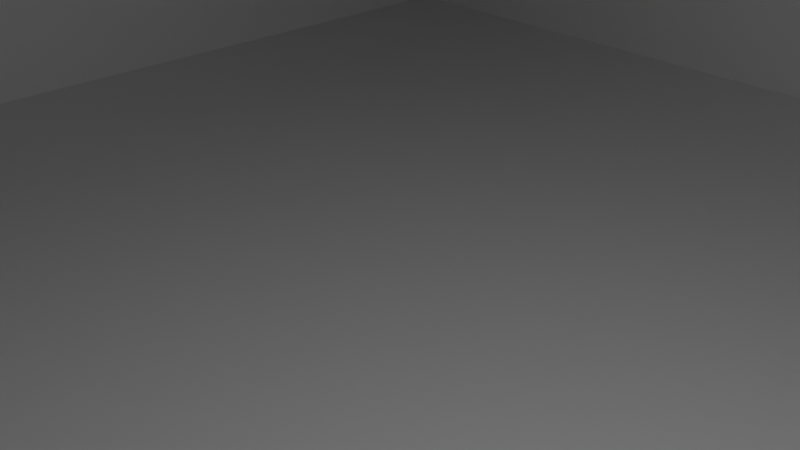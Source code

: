 # Source: blend.blend  (saved by Blender 2.81.16; exported with 4.5.12 LTS)
import bpy
from mathutils import Matrix  # noqa: F401  (used for matrix-valued properties, if any)

bpy.ops.wm.read_factory_settings(use_empty=True)
scene = bpy.context.scene
scene.name = 'Scene'

# ---- collections
col_collection = bpy.data.collections.new('Collection'); scene.collection.children.link(col_collection)

# ---- materials (node trees are filled in below, after node groups)
mat_material_001 = bpy.data.materials.new('Material.001')
mat_material_001.use_transparent_shadow = False
mat_material_001.diffuse_color = (0.2129, 0.8, 0.1907, 1.0)
mat_material_002 = bpy.data.materials.new('Material.002')
mat_material_002.use_transparent_shadow = False
mat_material_002.diffuse_color = (0.8, 0.1858, 0.3759, 1.0)
mat_material_003 = bpy.data.materials.new('Material.003')
mat_material_003.use_transparent_shadow = False
mat_material_003.diffuse_color = (0.1952, 0.8, 0.6892, 1.0)

# ---- material node trees
mat_material_001.use_nodes = True; mat_material_001.node_tree.nodes.clear()
_N = mat_material_001.node_tree.nodes; _L = mat_material_001.node_tree.links
n0 = _N.new('ShaderNodeOutputMaterial'); n0.name = 'Material Output'; n0.location = (300, 300)
n1 = _N.new('ShaderNodeBsdfPrincipled'); n1.name = 'Principled BSDF'; n1.location = (10, 300)
n1.distribution = 'GGX'
n1.subsurface_method = 'BURLEY'
n1.inputs[3].default_value = 1.45
n1.inputs[27].default_value = (0.0, 0.0, 0.0, 1.0)
n1.inputs[28].default_value = 1.0
_L.new(n1.outputs[0], n0.inputs[0])
n0.is_active_output = True
mat_material_002.use_nodes = True; mat_material_002.node_tree.nodes.clear()
_N = mat_material_002.node_tree.nodes; _L = mat_material_002.node_tree.links
n0 = _N.new('ShaderNodeOutputMaterial'); n0.name = 'Material Output'; n0.location = (300, 300)
n1 = _N.new('ShaderNodeBsdfPrincipled'); n1.name = 'Principled BSDF'; n1.location = (10, 300)
n1.distribution = 'GGX'
n1.subsurface_method = 'BURLEY'
n1.inputs[3].default_value = 1.45
n1.inputs[27].default_value = (0.0, 0.0, 0.0, 1.0)
n1.inputs[28].default_value = 1.0
_L.new(n1.outputs[0], n0.inputs[0])
n0.is_active_output = True
mat_material_003.use_nodes = True; mat_material_003.node_tree.nodes.clear()
_N = mat_material_003.node_tree.nodes; _L = mat_material_003.node_tree.links
n0 = _N.new('ShaderNodeOutputMaterial'); n0.name = 'Material Output'; n0.location = (300, 300)
n1 = _N.new('ShaderNodeBsdfPrincipled'); n1.name = 'Principled BSDF'; n1.location = (10, 300)
n1.distribution = 'GGX'
n1.subsurface_method = 'BURLEY'
n1.inputs[3].default_value = 1.45
n1.inputs[27].default_value = (0.0, 0.0, 0.0, 1.0)
n1.inputs[28].default_value = 1.0
_L.new(n1.outputs[0], n0.inputs[0])
n0.is_active_output = True

# ---- world
world_world = bpy.data.worlds.new('World'); scene.world = world_world
world_world.use_nodes = True; world_world.node_tree.nodes.clear()
_N = world_world.node_tree.nodes; _L = world_world.node_tree.links
n0 = _N.new('ShaderNodeOutputWorld'); n0.name = 'World Output'; n0.location = (300, 300)
n1 = _N.new('ShaderNodeBackground'); n1.name = 'Background'; n1.location = (10, 300)
n1.inputs[0].default_value = (0.05088, 0.05088, 0.05088, 1.0)
_L.new(n1.outputs[0], n0.inputs[0])
n0.is_active_output = True
world_world.color = (0.05088, 0.05088, 0.05088)
world_world.use_sun_shadow = False
world_world.sun_shadow_jitter_overblur = 0.0

# ---- cameras
cam_camera = bpy.data.cameras.new('Camera')
cam_camera.clip_end = 100.0
cam_camera.ortho_scale = 7.314

# ---- lights
light_light = bpy.data.lights.new('Light', 'POINT')
light_light.transmission_factor = 0.0
light_light.energy = 1000.0
light_light.shadow_soft_size = 0.1
light_light.shadow_maximum_resolution = 0.006
light_light.use_absolute_resolution = True

# ---- meshes
me_cube_001 = bpy.data.meshes.new('Cube.001')
me_cube_001.from_pydata([(-37.5, -32.5, -1.0), (-30.5, -31.25, 1.0), (-37.5, 32.5, -1.0), (-30.5, 31.25, 1.0), (37.5, -32.5, -1.0), (30.5, -31.25, 1.0), (37.5, 32.5, -1.0), (30.5, 31.25, 1.0), (-37.5, -32.5, 1.0), (-37.5, 32.5, 1.0), (37.5, 32.5, 1.0), (37.5, -32.5, 1.0), (-37.5, 32.5, 2.0), (37.5, 32.5, 2.0), (37.5, -32.5, 2.0), (-37.5, -32.5, 2.0), (-30.5, 31.25, 2.0), (30.5, 31.25, 2.0), (30.5, -31.25, 2.0), (-30.5, -31.25, 2.0)], [], [(0, 8, 9, 2), (2, 9, 10, 6), (6, 10, 11, 4), (4, 11, 8, 0), (2, 6, 4, 0), (7, 3, 1, 5), (1, 3, 9, 8), (9, 3, 16, 12), (7, 5, 11, 10), (11, 5, 18, 14), (16, 17, 13, 12), (18, 19, 15, 14), (5, 1, 19, 18), (3, 7, 17, 16), (8, 11, 14, 15), (7, 10, 13, 17), (1, 8, 15, 19), (10, 9, 12, 13)])
_uv = me_cube_001.uv_layers.new(name='UVMap')
_uv.uv.foreach_set('vector', [0.375, 0.0, 0.625, 0.0, 0.625, 0.25, 0.375, 0.25, 0.375, 0.25, 0.625, 0.25, 0.625, 0.5, 0.375, 0.5, 0.375, 0.5, 0.625, 0.5, 0.625, 0.75, 0.375, 0.75, 0.375, 0.75, 0.625, 0.75, 0.625, 1.0, 0.375, 1.0, 0.125, 0.5, 0.375, 0.5, 0.375, 0.75, 0.125, 0.75, 0.6327, 0.5077, 0.8673, 0.5077, 0.8673, 0.7423, 0.6327, 0.7423, 0.8673, 0.7423, 0.8673, 0.5077, 0.875, 0.5, 0.875, 0.75, 0.875, 0.5, 0.8673, 0.5077, 0.8673, 0.5077, 0.875, 0.5, 0.6327, 0.5077, 0.6327, 0.7423, 0.625, 0.75, 0.625, 0.5, 0.625, 0.75, 0.6327, 0.7423, 0.6327, 0.7423, 0.625, 0.75, 0.8673, 0.5077, 0.6327, 0.5077, 0.625, 0.5, 0.875, 0.5, 0.6327, 0.7423, 0.8673, 0.7423, 0.875, 0.75, 0.625, 0.75, 0.6327, 0.7423, 0.8673, 0.7423, 0.8673, 0.7423, 0.6327, 0.7423, 0.8673, 0.5077, 0.6327, 0.5077, 0.6327, 0.5077, 0.8673, 0.5077, 0.625, 1.0, 0.625, 0.75, 0.625, 0.75, 0.625, 1.0, 0.6327, 0.5077, 0.625, 0.5, 0.625, 0.5, 0.6327, 0.5077, 0.8673, 0.7423, 0.875, 0.75, 0.875, 0.75, 0.8673, 0.7423, 0.625, 0.5, 0.625, 0.25, 0.625, 0.25, 0.625, 0.5])
me_cube_001.materials.append(mat_material_001)
me_cube_001.use_remesh_fix_poles = True
me_cube_001.use_remesh_preserve_attributes = False
me_cube_001.use_mirror_vertex_groups = False
me_cube_001.update()
me_cube_002 = bpy.data.meshes.new('Cube.002')
me_cube_002.from_pydata([(37.5, 32.5, -1.0), (37.5, 32.5, 1.0), (37.5, -32.5, -1.0), (37.5, -32.5, 1.0), (-37.5, 32.5, -1.0), (-37.5, 32.5, 1.0), (-37.5, -32.5, -1.0), (-37.5, -32.5, 1.0), (37.5, 33.0, -1.0), (37.5, 33.0, 1.0), (37.5, -33.0, 1.0), (37.5, -33.0, -1.0), (-37.5, -33.0, -1.0), (-37.5, -33.0, 1.0), (-37.5, 33.0, 1.0), (-37.5, 33.0, -1.0), (37.5, 35.0, -1.0), (37.5, 35.0, 1.0), (37.5, -35.0, 1.0), (37.5, -35.0, -1.0), (-37.5, -35.0, -1.0), (-37.5, -35.0, 1.0), (-37.5, 35.0, 1.0), (-37.5, 35.0, -1.0), (-37.5, -33.0, -4.5), (37.5, -33.0, -4.5), (37.5, 33.0, -4.5), (-37.5, 33.0, -4.5), (-37.5, -35.0, -4.5), (37.5, -35.0, -4.5), (37.5, 35.0, -4.5), (-37.5, 35.0, -4.5), (-37.5, -33.0, -6.5), (37.5, -33.0, -6.5), (37.5, 33.0, -6.5), (-37.5, 33.0, -6.5), (-37.5, -35.0, -6.5), (37.5, -35.0, -6.5), (37.5, 35.0, -6.5), (-37.5, 35.0, -6.5), (-37.5, -31.0, -4.5), (37.5, -31.0, -4.5), (37.5, 31.0, -4.5), (-37.5, 31.0, -4.5), (-37.5, -31.0, -6.5), (37.5, -31.0, -6.5), (37.5, 31.0, -6.5), (-37.5, 31.0, -6.5), (67.5, 32.5, -1.0), (67.5, 32.5, 1.0), (-67.5, 32.5, 1.0), (-67.5, 32.5, -1.0), (67.5, 33.0, -1.0), (67.5, 33.0, 1.0), (-67.5, 33.0, 1.0), (-67.5, 33.0, -1.0), (67.5, 35.0, -1.0), (67.5, 35.0, 1.0), (-67.5, 35.0, 1.0), (-67.5, 35.0, -1.0), (-67.5, 33.0, -4.5), (-67.5, 35.0, -4.5), (67.5, 35.0, -4.5), (67.5, 33.0, -4.5), (-67.5, 33.0, -6.5), (-67.5, 35.0, -6.5), (67.5, 35.0, -6.5), (67.5, 33.0, -6.5), (56.33, 33.0, -29.0), (67.5, 33.0, -17.83), (61.92, 33.0, -27.5), (66.0, 33.0, -23.42), (37.5, 33.0, -17.83), (48.67, 33.0, -29.0), (39.0, 33.0, -23.42), (43.08, 33.0, -27.5), (48.67, 35.0, -29.0), (37.5, 35.0, -17.83), (43.08, 35.0, -27.5), (39.0, 35.0, -23.42), (67.5, 35.0, -17.83), (56.33, 35.0, -29.0), (66.0, 35.0, -23.42), (61.92, 35.0, -27.5), (-48.67, 33.0, -29.0), (-37.5, 33.0, -17.83), (-43.08, 33.0, -27.5), (-39.0, 33.0, -23.42), (-37.5, 35.0, -17.83), (-48.67, 35.0, -29.0), (-39.0, 35.0, -23.42), (-43.08, 35.0, -27.5), (-67.5, 33.0, -17.83), (-56.33, 33.0, -29.0), (-66.0, 33.0, -23.42), (-61.92, 33.0, -27.5), (-56.33, 35.0, -29.0), (-67.5, 35.0, -17.83), (-61.92, 35.0, -27.5), (-66.0, 35.0, -23.42)], [], [(0, 1, 3, 2), (3, 7, 13, 10), (6, 7, 5, 4), (4, 5, 50, 51), (2, 6, 4, 0), (7, 3, 1, 5), (13, 12, 20, 21), (8, 15, 27, 26), (2, 3, 10, 11), (1, 0, 48, 49), (0, 4, 15, 8), (7, 6, 12, 13), (6, 2, 11, 12), (5, 1, 9, 14), (19, 18, 21, 20), (23, 22, 17, 16), (11, 19, 29, 25), (30, 16, 56, 62), (14, 9, 17, 22), (35, 27, 60, 64), (10, 13, 21, 18), (11, 10, 18, 19), (23, 31, 61, 59), (25, 29, 37, 33), (20, 12, 24, 28), (15, 4, 51, 55), (12, 11, 25, 24), (23, 16, 30, 31), (19, 20, 28, 29), (16, 17, 57, 56), (34, 35, 39, 38), (32, 33, 37, 36), (31, 30, 38, 39), (33, 32, 44, 45), (28, 24, 32, 36), (29, 28, 36, 37), (27, 35, 47, 43), (42, 43, 47, 46), (40, 41, 45, 44), (25, 33, 45, 41), (26, 27, 43, 42), (32, 24, 40, 44), (35, 34, 46, 47), (34, 26, 42, 46), (24, 25, 41, 40), (51, 50, 54, 55), (49, 48, 52, 53), (53, 52, 56, 57), (55, 54, 58, 59), (62, 63, 67, 66), (55, 59, 61, 60), (56, 52, 63, 62), (60, 61, 65, 64), (27, 15, 55, 60), (0, 8, 52, 48), (8, 26, 63, 52), (26, 34, 67, 63), (22, 23, 59, 58), (9, 1, 49, 53), (17, 9, 53, 57), (38, 30, 62, 66), (34, 38, 77, 72), (14, 22, 58, 54), (5, 14, 54, 50), (31, 39, 65, 61), (66, 67, 69, 80), (35, 64, 92, 94, 95, 93, 84, 86, 87, 85), (65, 39, 88, 90, 91, 89, 96, 98, 99, 97), (64, 65, 97, 92), (89, 84, 93, 96), (39, 35, 85, 88), (67, 34, 72, 74, 75, 73, 68, 70, 71, 69), (38, 66, 80, 82, 83, 81, 76, 78, 79, 77), (84, 89, 91, 86), (86, 91, 90, 87), (87, 90, 88, 85), (76, 73, 75, 78), (78, 75, 74, 79), (79, 74, 72, 77), (92, 97, 99, 94), (94, 99, 98, 95), (95, 98, 96, 93), (80, 69, 71, 82), (82, 71, 70, 83), (83, 70, 68, 81), (73, 76, 81, 68)])
_uv = me_cube_002.uv_layers.new(name='UVMap')
_uv.uv.foreach_set('vector', [0.375, 0.0, 0.625, 0.0, 0.625, 0.25, 0.375, 0.25, 0.875, 0.5, 0.625, 0.5, 0.625, 0.5, 0.875, 0.5, 0.375, 0.5, 0.625, 0.5, 0.625, 0.75, 0.375, 0.75, 0.375, 0.75, 0.625, 0.75, 0.625, 0.75, 0.375, 0.75, 0.125, 0.5, 0.375, 0.5, 0.375, 0.75, 0.125, 0.75, 0.625, 0.5, 0.875, 0.5, 0.875, 0.75, 0.625, 0.75, 0.625, 0.5, 0.375, 0.5, 0.375, 0.5, 0.625, 0.5, 0.125, 0.75, 0.375, 0.75, 0.375, 0.75, 0.125, 0.75, 0.375, 0.25, 0.625, 0.25, 0.625, 0.25, 0.375, 0.25, 0.625, 0.0, 0.375, 0.0, 0.375, 0.0, 0.625, 0.0, 0.125, 0.75, 0.375, 0.75, 0.375, 0.75, 0.125, 0.75, 0.625, 0.5, 0.375, 0.5, 0.375, 0.5, 0.625, 0.5, 0.375, 0.5, 0.125, 0.5, 0.125, 0.5, 0.375, 0.5, 0.625, 0.75, 0.875, 0.75, 0.875, 0.75, 0.625, 0.75, 0.375, 0.25, 0.625, 0.25, 0.625, 0.5, 0.375, 0.5, 0.375, 0.75, 0.625, 0.75, 0.625, 1.0, 0.375, 1.0, 0.375, 0.25, 0.375, 0.25, 0.375, 0.25, 0.375, 0.25, 0.375, 1.0, 0.375, 1.0, 0.375, 1.0, 0.375, 1.0, 0.625, 0.75, 0.875, 0.75, 0.875, 0.75, 0.625, 0.75, 0.375, 0.75, 0.375, 0.75, 0.375, 0.75, 0.375, 0.75, 0.875, 0.5, 0.625, 0.5, 0.625, 0.5, 0.875, 0.5, 0.375, 0.25, 0.625, 0.25, 0.625, 0.25, 0.375, 0.25, 0.375, 0.75, 0.375, 0.75, 0.375, 0.75, 0.375, 0.75, 0.375, 0.25, 0.375, 0.25, 0.375, 0.25, 0.375, 0.25, 0.375, 0.5, 0.375, 0.5, 0.375, 0.5, 0.375, 0.5, 0.375, 0.75, 0.375, 0.75, 0.375, 0.75, 0.375, 0.75, 0.375, 0.5, 0.125, 0.5, 0.125, 0.5, 0.375, 0.5, 0.375, 0.75, 0.375, 1.0, 0.375, 1.0, 0.375, 0.75, 0.375, 0.25, 0.375, 0.5, 0.375, 0.5, 0.375, 0.25, 0.375, 1.0, 0.625, 1.0, 0.625, 1.0, 0.375, 1.0, 0.125, 0.75, 0.375, 0.75, 0.375, 0.75, 0.125, 0.75, 0.375, 0.5, 0.125, 0.5, 0.125, 0.5, 0.375, 0.5, 0.375, 0.75, 0.375, 1.0, 0.375, 1.0, 0.375, 0.75, 0.125, 0.5, 0.375, 0.5, 0.375, 0.5, 0.125, 0.5, 0.375, 0.5, 0.375, 0.5, 0.375, 0.5, 0.375, 0.5, 0.375, 0.25, 0.375, 0.5, 0.375, 0.5, 0.375, 0.25, 0.375, 0.75, 0.375, 0.75, 0.375, 0.75, 0.375, 0.75, 0.125, 0.75, 0.375, 0.75, 0.375, 0.75, 0.125, 0.75, 0.375, 0.5, 0.125, 0.5, 0.125, 0.5, 0.375, 0.5, 0.375, 0.25, 0.375, 0.25, 0.375, 0.25, 0.375, 0.25, 0.125, 0.75, 0.375, 0.75, 0.375, 0.75, 0.125, 0.75, 0.375, 0.5, 0.375, 0.5, 0.375, 0.5, 0.375, 0.5, 0.375, 0.75, 0.125, 0.75, 0.125, 0.75, 0.375, 0.75, 0.375, 0.0, 0.375, 0.0, 0.375, 0.0, 0.375, 0.0, 0.375, 0.5, 0.125, 0.5, 0.125, 0.5, 0.375, 0.5, 0.375, 0.75, 0.625, 0.75, 0.625, 0.75, 0.375, 0.75, 0.625, 0.0, 0.375, 0.0, 0.375, 0.0, 0.625, 0.0, 0.625, 0.0, 0.375, 0.0, 0.375, 0.0, 0.625, 0.0, 0.375, 0.75, 0.625, 0.75, 0.625, 0.75, 0.375, 0.75, 0.375, 0.0, 0.375, 0.0, 0.375, 0.0, 0.375, 0.0, 0.375, 0.75, 0.375, 0.75, 0.375, 0.75, 0.375, 0.75, 0.375, 0.0, 0.375, 0.0, 0.375, 0.0, 0.375, 0.0, 0.375, 0.75, 0.375, 0.75, 0.375, 0.75, 0.375, 0.75, 0.375, 0.75, 0.375, 0.75, 0.375, 0.75, 0.375, 0.75, 0.125, 0.75, 0.125, 0.75, 0.125, 0.75, 0.125, 0.75, 0.125, 0.75, 0.125, 0.75, 0.125, 0.75, 0.125, 0.75, 0.375, 0.0, 0.375, 0.0, 0.375, 0.0, 0.375, 0.0, 0.625, 0.75, 0.375, 0.75, 0.375, 0.75, 0.625, 0.75, 0.875, 0.75, 0.875, 0.75, 0.875, 0.75, 0.875, 0.75, 0.875, 0.75, 0.875, 0.75, 0.875, 0.75, 0.875, 0.75, 0.375, 1.0, 0.375, 1.0, 0.375, 1.0, 0.375, 1.0, 0.125, 0.75, 0.125, 0.75, 0.125, 0.75, 0.125, 0.75, 0.625, 0.75, 0.625, 0.75, 0.625, 0.75, 0.625, 0.75, 0.625, 0.75, 0.625, 0.75, 0.625, 0.75, 0.625, 0.75, 0.375, 0.75, 0.375, 0.75, 0.375, 0.75, 0.375, 0.75, 0.375, 0.0, 0.375, 0.0, 0.375, 0.0, 0.375, 0.0, 0.375, 0.75, 0.375, 0.75, 0.375, 0.75, 0.375, 0.75, 0.375, 0.75, 0.375, 0.75, 0.375, 0.75, 0.375, 0.75, 0.375, 0.75, 0.375, 0.75, 0.375, 0.75, 0.375, 0.75, 0.375, 0.75, 0.375, 0.75, 0.375, 0.75, 0.375, 0.75, 0.375, 0.75, 0.375, 0.75, 0.375, 0.75, 0.375, 0.75, 0.375, 0.75, 0.375, 0.75, 0.375, 0.75, 0.375, 0.75, 0.375, 0.75, 0.375, 0.75, 0.375, 0.75, 0.375, 0.75, 0.375, 0.75, 0.375, 0.75, 0.375, 0.75, 0.375, 0.75, 0.375, 0.0, 0.375, 0.0, 0.375, 0.0, 0.2083, 0.5, 0.2083, 0.5, 0.375, 0.0, 0.375, 0.0, 0.375, 0.0, 0.375, 0.0, 0.375, 0.0, 0.375, 1.0, 0.375, 1.0, 0.375, 1.0, 0.375, 1.0, 0.375, 1.0, 0.375, 1.0, 0.375, 1.0, 0.2083, 0.8333, 0.2083, 0.8333, 0.375, 1.0, 0.375, 0.75, 0.375, 0.75, 0.375, 0.75, 0.375, 0.75, 0.375, 0.75, 0.375, 0.75, 0.375, 0.75, 0.375, 0.75, 0.375, 0.75, 0.375, 0.75, 0.375, 0.75, 0.375, 0.75, 0.125, 0.75, 0.125, 0.75, 0.2083, 0.5, 0.2083, 0.8333, 0.2083, 0.8333, 0.2083, 0.5, 0.2083, 0.5, 0.2083, 0.8333, 0.2083, 0.8333, 0.2083, 0.5, 0.125, 0.75, 0.125, 0.75, 0.375, 0.75, 0.375, 0.75, 0.375, 0.75, 0.375, 0.75, 0.375, 0.75, 0.375, 0.75, 0.375, 0.75, 0.375, 0.75, 0.375, 0.75, 0.375, 0.75, 0.375, 0.75, 0.375, 0.75, 0.375, 0.0, 0.375, 0.0, 0.375, 0.0, 0.375, 0.0, 0.375, 0.0, 0.375, 0.0, 0.375, 0.0, 0.375, 0.0, 0.125, 0.75, 0.125, 0.75, 0.125, 0.75, 0.125, 0.75, 0.125, 0.75, 0.125, 0.75, 0.125, 0.75, 0.125, 0.75])
me_cube_002.materials.append(mat_material_002)
me_cube_002.use_remesh_fix_poles = True
me_cube_002.use_remesh_preserve_attributes = False
me_cube_002.use_mirror_vertex_groups = False
me_cube_002.update()
me_cube_003 = bpy.data.meshes.new('Cube.003')
me_cube_003.from_pydata([(-1.0, -1.0, -1.0), (-1.0, -1.0, 1.0), (-1.0, 1.0, -1.0), (-1.0, 1.0, 1.0), (1.0, -1.0, -1.0), (1.0, -1.0, 1.0), (1.0, 1.0, -1.0), (1.0, 1.0, 1.0)], [], [(0, 1, 3, 2), (2, 3, 7, 6), (6, 7, 5, 4), (4, 5, 1, 0), (2, 6, 4, 0), (7, 3, 1, 5)])
_uv = me_cube_003.uv_layers.new(name='UVMap')
_uv.uv.foreach_set('vector', [0.375, 0.0, 0.625, 0.0, 0.625, 0.25, 0.375, 0.25, 0.375, 0.25, 0.625, 0.25, 0.625, 0.5, 0.375, 0.5, 0.375, 0.5, 0.625, 0.5, 0.625, 0.75, 0.375, 0.75, 0.375, 0.75, 0.625, 0.75, 0.625, 1.0, 0.375, 1.0, 0.125, 0.5, 0.375, 0.5, 0.375, 0.75, 0.125, 0.75, 0.625, 0.5, 0.875, 0.5, 0.875, 0.75, 0.625, 0.75])
me_cube_003.use_remesh_fix_poles = True
me_cube_003.use_remesh_preserve_attributes = False
me_cube_003.use_mirror_vertex_groups = False
me_cube_003.update()
me_cube_004 = bpy.data.meshes.new('Cube.004')
me_cube_004.from_pydata([(-5.0, -1.0, -50.0), (-5.0, -1.0, 49.5), (5.0, -1.0, -50.0), (5.0, -1.0, 49.5), (5.0, 1.0, -52.0), (-5.0, 1.0, -52.0), (5.0, -1.0, -52.0), (-5.0, -1.0, -52.0), (5.0, 1.0, -74.0), (-5.0, 1.0, -74.0), (5.0, -1.0, -74.0), (-5.0, -1.0, -74.0), (5.0, 1.0, -76.0), (-5.0, 1.0, -76.0), (5.0, -1.0, -76.0), (-5.0, -1.0, -76.0), (5.0, 21.0, -50.0), (-5.0, 21.0, -50.0), (5.0, 21.0, -52.0), (-5.0, 21.0, -52.0), (5.0, 21.0, -74.0), (-5.0, 21.0, -74.0), (5.0, 21.0, -76.0), (-5.0, 21.0, -76.0), (-5.0, 1.0, 51.5), (5.0, 1.0, 51.5), (5.0, -1.0, 51.5), (-5.0, -1.0, 51.5), (-5.0, 1.0, 59.5), (5.0, 1.0, 59.5), (5.0, -1.0, 59.5), (-5.0, -1.0, 59.5), (-5.0, 1.0, 61.5), (5.0, 1.0, 61.5), (5.0, -1.0, 61.5), (-5.0, -1.0, 61.5), (-5.0, 6.0, 49.5), (5.0, 6.0, 49.5), (-5.0, 6.0, 51.5), (5.0, 6.0, 51.5), (-5.0, 6.0, 59.5), (5.0, 6.0, 59.5), (-5.0, 6.0, 61.5), (5.0, 6.0, 61.5), (-5.0, 4.407, 49.5), (-5.0, 1.0, 46.09), (-5.0, -0.9999, 49.5), (-5.0, 1.0, 51.5), (-5.0, 2.703, 49.04), (-5.0, 1.456, 47.8), (5.0, 1.0, 46.09), (5.0, 4.407, 49.5), (5.0, 1.0, 51.5), (5.0, -0.9999, 49.5), (5.0, 1.456, 47.8), (5.0, 2.703, 49.04), (-5.0, 1.0, -43.28), (-5.0, 7.725, -50.0), (-5.0, 1.0, -52.0), (-5.0, -1.0, -50.0), (-5.0, 1.901, -46.64), (-5.0, 4.362, -49.1), (5.0, 7.725, -50.0), (5.0, 1.0, -43.28), (5.0, -1.0, -50.0), (5.0, 1.0, -52.0), (5.0, 4.362, -49.1), (5.0, 1.901, -46.64)], [], [(47, 46, 1, 27, 24), (3, 53, 52, 25, 26), (2, 3, 1, 0), (64, 63, 50, 53, 3, 2), (5, 58, 57, 17, 19), (1, 3, 26, 27), (7, 5, 9, 11), (62, 65, 4, 18, 16), (12, 13, 23, 22), (2, 0, 7, 6), (8, 10, 14, 12), (4, 6, 10, 8), (6, 7, 11, 10), (5, 4, 8, 9), (12, 14, 15, 13), (10, 11, 15, 14), (11, 9, 13, 15), (17, 16, 18, 19), (21, 20, 22, 23), (13, 9, 21, 23), (8, 12, 22, 20), (0, 1, 46, 45, 56, 59), (9, 8, 20, 21), (56, 45, 50, 63), (4, 5, 19, 18), (27, 26, 30, 31), (33, 29, 41, 43), (44, 47, 24, 38, 36), (25, 52, 51, 37, 39), (28, 31, 35, 32), (25, 24, 28, 29), (24, 27, 31, 28), (26, 25, 29, 30), (34, 33, 32, 35), (30, 29, 33, 34), (31, 30, 34, 35), (51, 44, 36, 37), (37, 36, 38, 39), (41, 40, 42, 43), (24, 25, 39, 38), (32, 33, 43, 42), (65, 64, 2, 6, 4), (28, 32, 42, 40), (29, 28, 40, 41), (44, 48, 49, 45, 46, 47), (50, 54, 55, 51, 52, 53), (44, 51, 55, 48), (48, 55, 54, 49), (49, 54, 50, 45), (0, 59, 58, 5, 7), (56, 60, 61, 57, 58, 59), (62, 66, 67, 63, 64, 65), (62, 57, 61, 66), (66, 61, 60, 67), (67, 60, 56, 63), (57, 62, 16, 17)])
_uv = me_cube_004.uv_layers.new(name='UVMap')
_uv.uv.foreach_set('vector', [0.625, 1.0, 0.625, 0.75, 0.625, 0.75, 0.625, 0.75, 0.625, 1.0, 0.625, 0.5, 0.625, 0.5, 0.625, 0.25, 0.625, 0.25, 0.625, 0.5, 0.375, 0.5, 0.625, 0.5, 0.625, 0.75, 0.375, 0.75, 0.375, 0.5, 0.3919, 0.25, 0.6164, 0.25, 0.625, 0.5, 0.625, 0.5, 0.375, 0.5, 0.375, 1.0, 0.375, 1.0, 0.375, 1.0, 0.375, 1.0, 0.375, 1.0, 0.625, 0.75, 0.625, 0.5, 0.625, 0.5, 0.625, 0.75, 0.375, 0.75, 0.375, 1.0, 0.375, 1.0, 0.375, 0.75, 0.375, 0.25, 0.375, 0.25, 0.375, 0.25, 0.375, 0.25, 0.375, 0.25, 0.125, 0.5, 0.125, 0.75, 0.125, 0.75, 0.125, 0.5, 0.375, 0.5, 0.375, 0.75, 0.375, 0.75, 0.375, 0.5, 0.375, 0.25, 0.375, 0.5, 0.375, 0.5, 0.375, 0.25, 0.375, 0.25, 0.375, 0.5, 0.375, 0.5, 0.375, 0.25, 0.375, 0.5, 0.375, 0.75, 0.375, 0.75, 0.375, 0.5, 0.375, 0.0, 0.375, 0.25, 0.375, 0.25, 0.375, 0.0, 0.125, 0.5, 0.375, 0.5, 0.375, 0.75, 0.125, 0.75, 0.375, 0.5, 0.375, 0.75, 0.375, 0.75, 0.375, 0.5, 0.375, 0.75, 0.375, 1.0, 0.375, 1.0, 0.375, 0.75, 0.375, 0.0, 0.375, 0.25, 0.375, 0.25, 0.375, 0.0, 0.375, 0.0, 0.375, 0.25, 0.375, 0.25, 0.375, 0.0, 0.375, 1.0, 0.375, 1.0, 0.375, 1.0, 0.375, 1.0, 0.375, 0.25, 0.375, 0.25, 0.375, 0.25, 0.375, 0.25, 0.375, 0.75, 0.625, 0.75, 0.625, 0.75, 0.6164, 1.0, 0.3919, 1.0, 0.375, 0.75, 0.375, 0.0, 0.375, 0.25, 0.375, 0.25, 0.375, 0.0, 0.3919, 0.0, 0.6164, 0.0, 0.6164, 0.25, 0.3919, 0.25, 0.375, 0.25, 0.375, 0.0, 0.375, 0.0, 0.375, 0.25, 0.625, 0.75, 0.625, 0.5, 0.625, 0.5, 0.625, 0.75, 0.625, 0.25, 0.625, 0.25, 0.625, 0.25, 0.625, 0.25, 0.625, 1.0, 0.625, 1.0, 0.625, 1.0, 0.625, 1.0, 0.625, 1.0, 0.625, 0.25, 0.625, 0.25, 0.625, 0.25, 0.625, 0.25, 0.625, 0.25, 0.625, 1.0, 0.625, 0.75, 0.625, 0.75, 0.625, 1.0, 0.625, 0.25, 0.625, 0.0, 0.625, 0.0, 0.625, 0.25, 0.625, 1.0, 0.625, 0.75, 0.625, 0.75, 0.625, 1.0, 0.625, 0.5, 0.625, 0.25, 0.625, 0.25, 0.625, 0.5, 0.625, 0.5, 0.875, 0.5, 0.875, 0.75, 0.625, 0.75, 0.625, 0.5, 0.625, 0.25, 0.625, 0.25, 0.625, 0.5, 0.625, 0.75, 0.625, 0.5, 0.625, 0.5, 0.625, 0.75, 0.625, 0.25, 0.625, 0.0, 0.625, 0.0, 0.625, 0.25, 0.625, 0.25, 0.625, 0.0, 0.625, 0.0, 0.625, 0.25, 0.625, 0.25, 0.625, 0.0, 0.625, 0.0, 0.625, 0.25, 0.625, 0.0, 0.625, 0.25, 0.625, 0.25, 0.625, 0.0, 0.875, 0.75, 0.875, 0.5, 0.875, 0.5, 0.875, 0.75, 0.375, 0.25, 0.375, 0.5, 0.375, 0.5, 0.375, 0.5, 0.375, 0.25, 0.625, 1.0, 0.625, 1.0, 0.625, 1.0, 0.625, 1.0, 0.625, 0.25, 0.625, 0.0, 0.625, 0.0, 0.625, 0.25, 0.625, 1.0, 0.625, 1.0, 0.625, 1.0, 0.625, 1.0, 0.625, 1.0, 0.625, 1.0, 0.6164, 0.25, 0.6207, 0.25, 0.6239, 0.25, 0.625, 0.25, 0.625, 0.25, 0.625, 0.5, 0.625, 0.0, 0.625, 0.25, 0.625, 0.25, 0.625, 0.0, 0.625, 0.0, 0.625, 0.25, 0.6207, 0.25, 0.6207, -2.041e-09, 0.6207, -2.041e-09, 0.6207, 0.25, 0.6164, 0.25, 0.6164, 0.0, 0.375, 0.75, 0.375, 0.75, 0.375, 1.0, 0.375, 1.0, 0.375, 0.75, 0.3919, 1.0, 0.3834, 1.0, 0.3773, 1.0, 0.375, 1.0, 0.375, 1.0, 0.375, 0.75, 0.375, 0.25, 0.375, 0.25, 0.375, 0.25, 0.375, 0.25, 0.375, 0.5, 0.375, 0.25, 0.375, 0.25, 0.375, 0.0, 0.375, 0.0, 0.375, 0.25, 0.375, 0.25, 0.375, 0.0, 0.3834, 0.0, 0.3834, 0.25, 0.3834, 0.25, 0.3834, 0.0, 0.3919, 0.0, 0.3919, 0.25, 0.375, 0.0, 0.375, 0.25, 0.375, 0.25, 0.375, 0.0])
me_cube_004.materials.append(mat_material_003)
me_cube_004.use_remesh_fix_poles = True
me_cube_004.use_remesh_preserve_attributes = False
me_cube_004.use_mirror_vertex_groups = False
me_cube_004.update()
me_cube_005 = bpy.data.meshes.new('Cube.005')
me_cube_005.from_pydata([(-5.0, 1.0, -57.0), (5.0, 1.0, -57.0), (-5.0, -1.0, 49.5), (5.0, -1.0, 49.5), (-5.0, 1.0, 51.5), (5.0, 1.0, 51.5), (5.0, -1.0, 51.5), (-5.0, -1.0, 51.5), (-5.0, 1.0, 59.5), (5.0, 1.0, 59.5), (5.0, -1.0, 59.5), (-5.0, -1.0, 59.5), (-5.0, 1.0, 61.5), (5.0, 1.0, 61.5), (5.0, -1.0, 61.5), (-5.0, -1.0, 61.5), (-5.0, 6.0, 49.5), (5.0, 6.0, 49.5), (-5.0, 6.0, 51.5), (5.0, 6.0, 51.5), (-5.0, 6.0, 59.5), (5.0, 6.0, 59.5), (-5.0, 6.0, 61.5), (5.0, 6.0, 61.5), (5.0, 1.0, -59.0), (-5.0, 1.0, -59.0), (5.0, -1.0, -59.0), (-5.0, -1.0, -59.0), (-5.0, -11.0, -57.0), (5.0, -11.0, -57.0), (-5.0, -11.0, -59.0), (5.0, -11.0, -59.0), (-5.0, -3.869, -57.0), (-5.0, -1.0, -54.13), (-5.0, 0.9999, -57.0), (-5.0, -1.0, -59.0), (-5.0, -2.434, -56.62), (-5.0, -1.384, -55.57), (5.0, -1.0, -54.13), (5.0, -3.869, -57.0), (5.0, -1.0, -59.0), (5.0, 0.9999, -57.0), (5.0, -1.384, -55.57), (5.0, -2.434, -56.62), (-5.0, 4.582, 49.5), (-5.0, 1.0, 45.92), (-5.0, -0.9999, 49.5), (-5.0, 1.0, 51.5), (-5.0, 2.791, 49.02), (-5.0, 1.48, 47.71), (5.0, 1.0, 45.92), (5.0, 4.582, 49.5), (5.0, 1.0, 51.5), (5.0, -0.9999, 49.5), (5.0, 1.48, 47.71), (5.0, 2.791, 49.02)], [], [(47, 46, 2, 7, 4), (0, 45, 50, 1), (35, 34, 0, 25, 27), (2, 3, 6, 7), (7, 6, 10, 11), (13, 9, 21, 23), (44, 47, 4, 18, 16), (5, 52, 51, 17, 19), (8, 11, 15, 12), (5, 4, 8, 9), (4, 7, 11, 8), (6, 5, 9, 10), (14, 13, 12, 15), (10, 9, 13, 14), (11, 10, 14, 15), (51, 44, 16, 17), (17, 16, 18, 19), (21, 20, 22, 23), (4, 5, 19, 18), (12, 13, 23, 22), (1, 50, 53, 3, 38, 41), (8, 12, 22, 20), (9, 8, 20, 21), (38, 3, 2, 33), (24, 26, 27, 25), (32, 35, 27, 30, 28), (26, 40, 39, 29, 31), (0, 1, 24, 25), (29, 28, 30, 31), (1, 41, 40, 26, 24), (27, 26, 31, 30), (3, 53, 52, 5, 6), (32, 36, 37, 33, 34, 35), (38, 42, 43, 39, 40, 41), (32, 39, 43, 36), (36, 43, 42, 37), (37, 42, 38, 33), (39, 32, 28, 29), (44, 48, 49, 45, 46, 47), (50, 54, 55, 51, 52, 53), (44, 51, 55, 48), (48, 55, 54, 49), (49, 54, 50, 45), (34, 33, 2, 46, 45, 0)])
_uv = me_cube_005.uv_layers.new(name='UVMap')
_uv.uv.foreach_set('vector', [0.625, 1.0, 0.625, 0.75, 0.625, 0.75, 0.625, 0.75, 0.625, 1.0, 0.375, 0.0, 0.6166, 0.0, 0.6166, 0.25, 0.375, 0.25, 0.375, 0.75, 0.375, 1.0, 0.375, 1.0, 0.375, 1.0, 0.375, 0.75, 0.625, 0.75, 0.625, 0.5, 0.625, 0.5, 0.625, 0.75, 0.625, 0.75, 0.625, 0.5, 0.625, 0.5, 0.625, 0.75, 0.625, 0.25, 0.625, 0.25, 0.625, 0.25, 0.625, 0.25, 0.625, 1.0, 0.625, 1.0, 0.625, 1.0, 0.625, 1.0, 0.625, 1.0, 0.625, 0.25, 0.625, 0.25, 0.625, 0.25, 0.625, 0.25, 0.625, 0.25, 0.625, 1.0, 0.625, 0.75, 0.625, 0.75, 0.625, 1.0, 0.625, 0.25, 0.625, 0.0, 0.625, 0.0, 0.625, 0.25, 0.625, 1.0, 0.625, 0.75, 0.625, 0.75, 0.625, 1.0, 0.625, 0.5, 0.625, 0.25, 0.625, 0.25, 0.625, 0.5, 0.625, 0.5, 0.875, 0.5, 0.875, 0.75, 0.625, 0.75, 0.625, 0.5, 0.625, 0.25, 0.625, 0.25, 0.625, 0.5, 0.625, 0.75, 0.625, 0.5, 0.625, 0.5, 0.625, 0.75, 0.625, 0.25, 0.625, 0.0, 0.625, 0.0, 0.625, 0.25, 0.625, 0.25, 0.625, 0.0, 0.625, 0.0, 0.625, 0.25, 0.625, 0.25, 0.625, 0.0, 0.625, 0.0, 0.625, 0.25, 0.625, 0.0, 0.625, 0.25, 0.625, 0.25, 0.625, 0.0, 0.875, 0.75, 0.875, 0.5, 0.875, 0.5, 0.875, 0.75, 0.375, 0.25, 0.6166, 0.25, 0.625, 0.5, 0.625, 0.5, 0.3817, 0.5, 0.375, 0.25, 0.625, 1.0, 0.625, 1.0, 0.625, 1.0, 0.625, 1.0, 0.625, 0.25, 0.625, 0.0, 0.625, 0.0, 0.625, 0.25, 0.3817, 0.5, 0.625, 0.5, 0.625, 0.75, 0.3817, 0.75, 0.375, 0.25, 0.375, 0.5, 0.375, 0.75, 0.375, 1.0, 0.375, 0.75, 0.375, 0.75, 0.375, 0.75, 0.375, 0.75, 0.375, 0.75, 0.375, 0.5, 0.375, 0.5, 0.375, 0.5, 0.375, 0.5, 0.375, 0.5, 0.375, 0.0, 0.375, 0.25, 0.375, 0.25, 0.375, 0.0, 0.375, 0.5, 0.375, 0.75, 0.375, 0.75, 0.375, 0.5, 0.375, 0.25, 0.375, 0.25, 0.375, 0.5, 0.375, 0.5, 0.375, 0.25, 0.375, 0.75, 0.375, 0.5, 0.375, 0.5, 0.375, 0.75, 0.625, 0.5, 0.625, 0.5, 0.625, 0.25, 0.625, 0.25, 0.625, 0.5, 0.375, 0.75, 0.375, 0.75, 0.375, 0.75, 0.375, 0.75, 0.375, 1.0, 0.375, 0.75, 0.3817, 0.5, 0.3784, 0.5, 0.3759, 0.5, 0.375, 0.5, 0.375, 0.5, 0.375, 0.25, 0.375, 0.75, 0.375, 0.5, 0.375, 0.5, 0.375, 0.75, 0.375, 0.75, 0.375, 0.5, 0.3784, 0.5, 0.3784, 0.75, 0.3784, 0.75, 0.3784, 0.5, 0.3817, 0.5, 0.3817, 0.75, 0.375, 0.5, 0.375, 0.75, 0.375, 0.75, 0.375, 0.5, 0.625, 1.0, 0.625, 1.0, 0.625, 1.0, 0.625, 1.0, 0.625, 1.0, 0.625, 1.0, 0.6166, 0.25, 0.6208, 0.25, 0.6239, 0.25, 0.625, 0.25, 0.625, 0.25, 0.625, 0.5, 0.625, 0.0, 0.625, 0.25, 0.625, 0.25, 0.625, 0.0, 0.625, 0.0, 0.625, 0.25, 0.6208, 0.25, 0.6208, 0.0, 0.6208, 0.0, 0.6208, 0.25, 0.6166, 0.25, 0.6166, 0.0, 0.375, 1.0, 0.3817, 0.75, 0.625, 0.75, 0.625, 0.75, 0.6166, 1.0, 0.375, 1.0])
me_cube_005.materials.append(mat_material_003)
me_cube_005.use_remesh_fix_poles = True
me_cube_005.use_remesh_preserve_attributes = False
me_cube_005.use_mirror_vertex_groups = False
me_cube_005.update()

# ---- objects
ob_light = bpy.data.objects.new('Light', light_light)
ob_camera = bpy.data.objects.new('Camera', cam_camera)
ob_1 = bpy.data.objects.new('рамка1', me_cube_001)
ob_2 = bpy.data.objects.new('рамка2', me_cube_002)
ob_cube_001 = bpy.data.objects.new('Cube.001', me_cube_003)
ob_2_1 = bpy.data.objects.new('кронштейн2', me_cube_004)
ob_1_1 = bpy.data.objects.new('кронштейн1', me_cube_005)

# ---- transforms, parenting, visibility, modifiers, constraints
ob_light.location = (4.076, 1.005, 5.904)
ob_light.rotation_euler = (0.6503, 0.05522, 1.866)
ob_light.lock_rotations_4d = False
ob_light.empty_display_type = 'ARROWS'
ob_light.color = (0.0, 0.0, 0.0, 0.0)
ob_light.lineart.crease_threshold = 0.0
ob_camera.location = (7.359, -6.926, 4.958)
ob_camera.rotation_euler = (1.109, 0.0, 0.8149)
ob_camera.lock_rotations_4d = False
ob_camera.empty_display_type = 'ARROWS'
ob_camera.color = (0.0, 0.0, 0.0, 0.0)
ob_camera.display_type = 'WIRE'
ob_camera.lineart.crease_threshold = 0.0
ob_1.location = (0.0, 0.0, 0.0)
ob_1.lineart.crease_threshold = 0.0
_m = ob_1.modifiers.new('Boolean', 'BOOLEAN')
_m.object = ob_cube_001
_m.solver = 'FAST'
ob_2.location = (0.0, 0.0, 3.201)
ob_2.lineart.crease_threshold = 0.0
_m = ob_2.modifiers.new('Boolean', 'BOOLEAN')
_m.object = ob_cube_001
_m.solver = 'FAST'
ob_cube_001.location = (0.0, 0.0, 1.78)
ob_cube_001.scale = (28.0, 28.0, 10.0)
ob_cube_001.lineart.crease_threshold = 0.0
ob_2_1.location = (0.0, -36.21, -55.17)
ob_2_1.lineart.crease_threshold = 0.0
ob_1_1.location = (0.0, 37.16, -55.17)
ob_1_1.rotation_euler = (0.0, 0.0, 3.142)
ob_1_1.lineart.crease_threshold = 0.0

# ---- collection membership
col_collection.objects.link(ob_light)
col_collection.objects.link(ob_camera)
col_collection.objects.link(ob_1)
col_collection.objects.link(ob_2)
col_collection.objects.link(ob_cube_001)
col_collection.objects.link(ob_2_1)
col_collection.objects.link(ob_1_1)

# ---- scene / render settings (as saved in the file)
scene.camera = ob_camera
scene.frame_start = 1; scene.frame_end = 250; scene.frame_set(1)
scene.render.engine = 'BLENDER_EEVEE_NEXT'
scene.cycles.use_denoising = False
scene.cycles.samples = 128
scene.cycles.sampling_pattern = 'TABULATED_SOBOL'
scene.cycles.use_adaptive_sampling = False
scene.cycles.use_light_tree = False
scene.view_settings.view_transform = 'Filmic'
bpy.context.view_layer.update()
